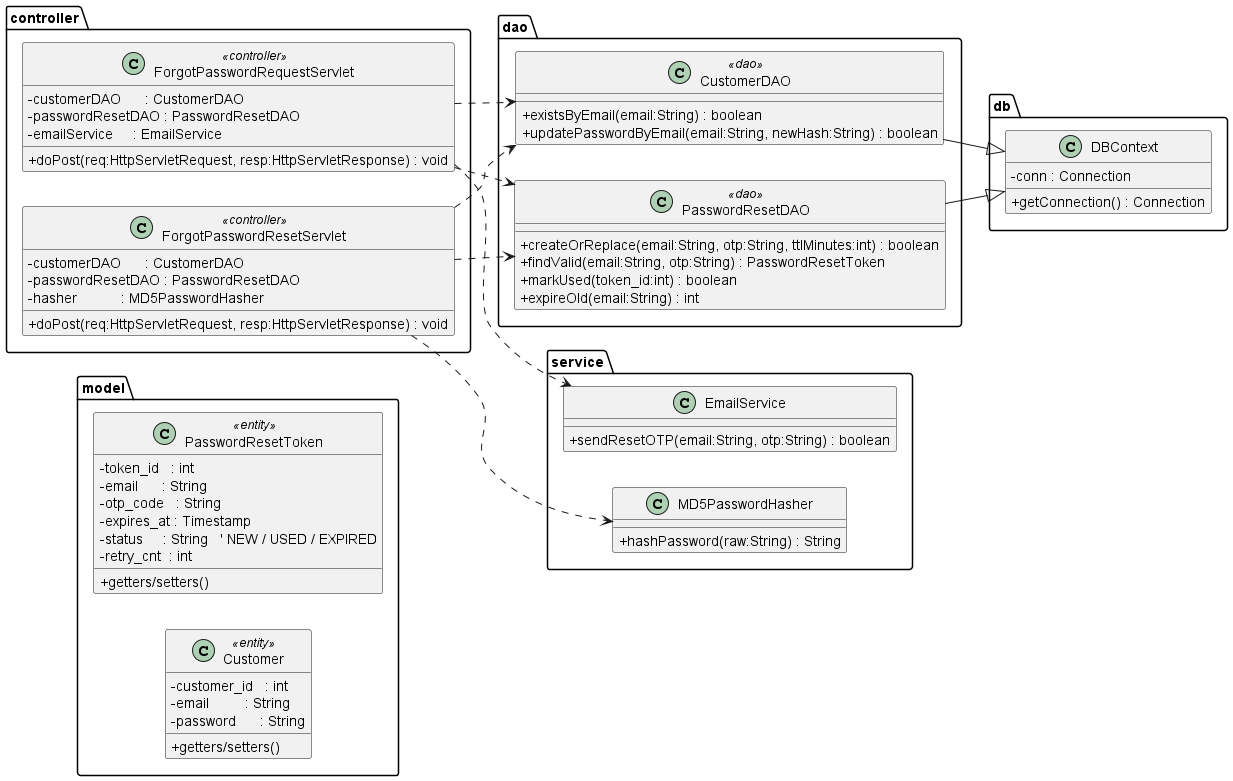

The diagram above was rendered by PlantUML. Its source (embedded in the PNG):
@startuml
left to right direction
skinparam classAttributeIconSize 0
hide empty methods

package "model" {
  class PasswordResetToken <<entity>> {
    - token_id   : int
    - email      : String
    - otp_code   : String
    - expires_at : Timestamp
    - status     : String   ' NEW / USED / EXPIRED
    - retry_cnt  : int
    + getters/setters()
  }

  class Customer <<entity>> {
    - customer_id   : int
    - email         : String
    - password      : String
    + getters/setters()
  }
}

package "db" {
  class DBContext {
    - conn : Connection
    + getConnection() : Connection
  }
}

package "dao" {
  class CustomerDAO <<dao>> {
    + existsByEmail(email:String) : boolean
    + updatePasswordByEmail(email:String, newHash:String) : boolean
  }

  class PasswordResetDAO <<dao>> {
    + createOrReplace(email:String, otp:String, ttlMinutes:int) : boolean
    + findValid(email:String, otp:String) : PasswordResetToken
    + markUsed(token_id:int) : boolean
    + expireOld(email:String) : int
  }
}

package "service" {
  class EmailService {
    + sendResetOTP(email:String, otp:String) : boolean
  }

  class MD5PasswordHasher {
    + hashPassword(raw:String) : String
  }
}

package "controller" {
  class ForgotPasswordRequestServlet <<controller>> {
    - customerDAO      : CustomerDAO
    - passwordResetDAO : PasswordResetDAO
    - emailService     : EmailService
    + doPost(req:HttpServletRequest, resp:HttpServletResponse) : void
  }

  class ForgotPasswordResetServlet <<controller>> {
    - customerDAO      : CustomerDAO
    - passwordResetDAO : PasswordResetDAO
    - hasher           : MD5PasswordHasher
    + doPost(req:HttpServletRequest, resp:HttpServletResponse) : void
  }
}

CustomerDAO --|> DBContext
PasswordResetDAO --|> DBContext
ForgotPasswordRequestServlet ..> CustomerDAO
ForgotPasswordRequestServlet ..> PasswordResetDAO
ForgotPasswordRequestServlet ..> EmailService
ForgotPasswordResetServlet ..> CustomerDAO
ForgotPasswordResetServlet ..> PasswordResetDAO
ForgotPasswordResetServlet ..> MD5PasswordHasher
@enduml